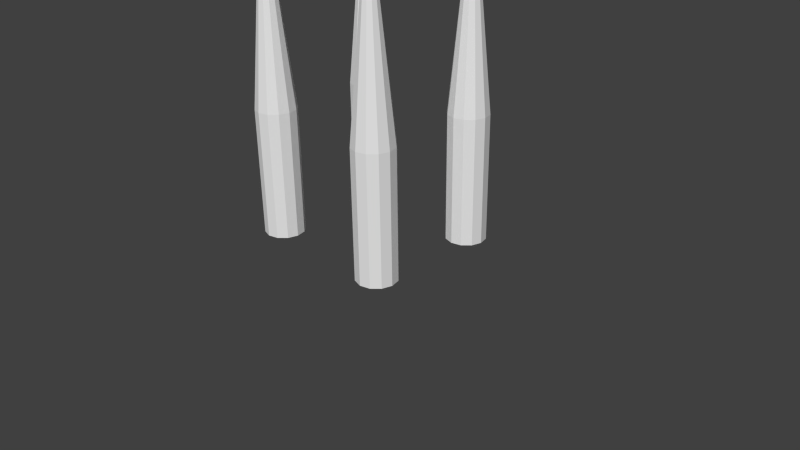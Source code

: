 # Source: GroundExplosion.blend  (saved by Blender 2.76.0; exported with 4.5.12 LTS)
import bpy
from mathutils import Matrix  # noqa: F401  (used for matrix-valued properties, if any)

bpy.ops.wm.read_factory_settings(use_empty=True)
scene = bpy.context.scene
scene.name = 'Scene'

# ---- collections
col_collection_1 = bpy.data.collections.new('Collection 1'); scene.collection.children.link(col_collection_1)

# ---- world
world_world = bpy.data.worlds.new('World'); scene.world = world_world
world_world.color = (0.05088, 0.05088, 0.05088)
world_world.use_sun_shadow = False
world_world.sun_shadow_jitter_overblur = 0.0
world_world.cycles.sampling_method = 'MANUAL'
world_world.cycles.sample_map_resolution = 256

# ---- cameras
cam_camera = bpy.data.cameras.new('Camera')
cam_camera.clip_end = 100.0
cam_camera.lens = 35.0
cam_camera.sensor_width = 32.0
cam_camera.sensor_height = 18.0
cam_camera.ortho_scale = 7.314
cam_camera.dof.focus_distance = 0.0
cam_camera.dof.aperture_fstop = 128.0

# ---- meshes
me_cylinder = bpy.data.meshes.new('Cylinder')
me_cylinder.from_pydata([(1.438, -0.8026, 2.012), (1.651, -0.8597, 2.012), (1.807, -1.016, 2.012), (1.864, -1.229, 2.012), (1.807, -1.442, 2.012), (1.651, -1.598, 2.012), (1.438, -1.656, 2.012), (1.438, -1.229, 6.304), (1.224, -1.598, 2.012), (1.068, -1.442, 2.012), (1.011, -1.229, 2.012), (1.068, -1.016, 2.012), (1.224, -0.8597, 2.012), (-1.438, -0.8026, 2.012), (-1.224, -0.8597, 2.012), (-1.068, -1.016, 2.012), (-1.011, -1.229, 2.012), (-1.068, -1.442, 2.012), (-1.224, -1.598, 2.012), (-1.438, -1.656, 2.012), (-1.438, -1.229, 6.304), (-1.651, -1.598, 2.012), (-1.807, -1.442, 2.012), (-1.864, -1.229, 2.012), (-1.807, -1.016, 2.012), (-1.651, -0.8597, 2.012), (1.438, 1.656, 2.012), (1.651, 1.598, 2.012), (1.807, 1.442, 2.012), (1.864, 1.229, 2.012), (1.807, 1.016, 2.012), (1.651, 0.8597, 2.012), (1.438, 0.8026, 2.012), (1.438, 1.229, 6.304), (1.224, 0.8597, 2.012), (1.068, 1.016, 2.012), (1.011, 1.229, 2.012), (1.068, 1.442, 2.012), (1.224, 1.598, 2.012), (-1.438, 1.656, 2.012), (-1.224, 1.598, 2.012), (-1.068, 1.442, 2.012), (-1.011, 1.229, 2.012), (-1.068, 1.016, 2.012), (-1.224, 0.8597, 2.012), (-1.438, 0.8026, 2.012), (-1.438, 1.229, 6.304), (-1.651, 0.8597, 2.012), (-1.807, 1.016, 2.012), (-1.864, 1.229, 2.012), (-1.807, 1.442, 2.012), (-1.651, 1.598, 2.012), (1.438, -0.8026, -0.6597), (1.651, -0.8597, -0.6597), (1.807, -1.016, -0.6597), (1.864, -1.229, -0.6597), (1.807, -1.442, -0.6597), (1.651, -1.598, -0.6597), (1.438, -1.656, -0.6597), (1.224, -1.598, -0.6597), (1.068, -1.442, -0.6597), (1.011, -1.229, -0.6597), (1.068, -1.016, -0.6597), (1.224, -0.8597, -0.6597), (-1.438, -0.8026, -0.6597), (-1.224, -0.8597, -0.6597), (-1.068, -1.016, -0.6597), (-1.011, -1.229, -0.6597), (-1.068, -1.442, -0.6597), (-1.224, -1.598, -0.6597), (-1.438, -1.656, -0.6597), (-1.651, -1.598, -0.6597), (-1.807, -1.442, -0.6597), (-1.864, -1.229, -0.6597), (-1.807, -1.016, -0.6597), (-1.651, -0.8597, -0.6597), (1.438, 1.656, -0.6597), (1.651, 1.598, -0.6597), (1.807, 1.442, -0.6597), (1.864, 1.229, -0.6597), (1.807, 1.016, -0.6597), (1.651, 0.8597, -0.6597), (1.438, 0.8026, -0.6597), (1.224, 0.8597, -0.6597), (1.068, 1.016, -0.6597), (1.011, 1.229, -0.6597), (1.068, 1.442, -0.6597), (1.224, 1.598, -0.6597), (-1.438, 1.656, -0.6597), (-1.224, 1.598, -0.6597), (-1.068, 1.442, -0.6597), (-1.011, 1.229, -0.6597), (-1.068, 1.016, -0.6597), (-1.224, 0.8597, -0.6597), (-1.438, 0.8026, -0.6597), (-1.651, 0.8597, -0.6597), (-1.807, 1.016, -0.6597), (-1.864, 1.229, -0.6597), (-1.807, 1.442, -0.6597), (-1.651, 1.598, -0.6597)], [], [(11, 7, 12), (0, 7, 1), (10, 7, 11), (9, 7, 10), (8, 7, 9), (6, 7, 8), (5, 7, 6), (4, 7, 5), (3, 7, 4), (2, 7, 3), (12, 7, 0), (1, 7, 2), (24, 20, 25), (13, 20, 14), (23, 20, 24), (22, 20, 23), (21, 20, 22), (19, 20, 21), (18, 20, 19), (17, 20, 18), (16, 20, 17), (15, 20, 16), (25, 20, 13), (14, 20, 15), (37, 33, 38), (26, 33, 27), (36, 33, 37), (35, 33, 36), (34, 33, 35), (32, 33, 34), (31, 33, 32), (30, 33, 31), (29, 33, 30), (28, 33, 29), (38, 33, 26), (27, 33, 28), (50, 46, 51), (39, 46, 40), (49, 46, 50), (48, 46, 49), (47, 46, 48), (45, 46, 47), (44, 46, 45), (43, 46, 44), (42, 46, 43), (41, 46, 42), (51, 46, 39), (40, 46, 41), (19, 21, 71, 70), (49, 50, 98, 97), (42, 43, 92, 91), (35, 36, 85, 84), (28, 29, 79, 78), (21, 22, 72, 71), (0, 1, 53, 52), (50, 51, 99, 98), (14, 15, 66, 65), (43, 44, 93, 92), (6, 8, 59, 58), (36, 37, 86, 85), (51, 39, 88, 99), (29, 30, 80, 79), (22, 23, 73, 72), (15, 16, 67, 66), (44, 45, 94, 93), (8, 9, 60, 59), (37, 38, 87, 86), (1, 2, 54, 53), (30, 31, 81, 80), (23, 24, 74, 73), (38, 26, 76, 87), (16, 17, 68, 67), (9, 10, 61, 60), (39, 40, 89, 88), (2, 3, 55, 54), (31, 32, 82, 81), (45, 47, 95, 94), (24, 25, 75, 74), (17, 18, 69, 68), (10, 11, 62, 61), (25, 13, 64, 75), (3, 4, 56, 55), (47, 48, 96, 95), (26, 27, 77, 76), (40, 41, 90, 89), (18, 19, 70, 69), (32, 34, 83, 82), (11, 12, 63, 62), (4, 5, 57, 56), (48, 49, 97, 96), (12, 0, 52, 63), (41, 42, 91, 90), (34, 35, 84, 83), (13, 14, 65, 64), (27, 28, 78, 77), (5, 6, 58, 57)])
_uv = me_cylinder.uv_layers.new(name='UVMap')
_uv.uv.foreach_set('vector', [0.8936, 0.000296, 0.8936, 0.4462, 0.8708, 0.00088, 0.848, 0.00263, 0.8936, 0.4462, 0.8254, 0.005542, 0.2612, 0.007286, 0.3407, 0.446, 0.2389, 0.01193, 0.2838, 0.003795, 0.3407, 0.446, 0.2612, 0.007286, 0.3065, 0.001464, 0.3407, 0.446, 0.2838, 0.003795, 0.3293, 0.000296, 0.3407, 0.446, 0.3065, 0.001464, 0.3521, 0.0002961, 0.3407, 0.446, 0.3293, 0.000296, 0.3749, 0.001464, 0.3407, 0.446, 0.3521, 0.0002961, 0.3976, 0.003796, 0.3407, 0.446, 0.3749, 0.001464, 0.4201, 0.007286, 0.3407, 0.446, 0.3976, 0.003796, 0.8708, 0.00088, 0.8936, 0.4462, 0.848, 0.00263, 0.4425, 0.01193, 0.3407, 0.446, 0.4201, 0.007286, 0.8248, 0.03716, 0.6473, 0.4462, 0.8036, 0.02861, 0.782, 0.02116, 0.6473, 0.4462, 0.7601, 0.01482, 0.846, 0.452, 0.9142, 0.8927, 0.8236, 0.4561, 0.8687, 0.4491, 0.9142, 0.8927, 0.846, 0.452, 0.8914, 0.4474, 0.9142, 0.8927, 0.8687, 0.4491, 0.9142, 0.4468, 0.9142, 0.8927, 0.8914, 0.4474, 0.6701, 0.00088, 0.6473, 0.4462, 0.6473, 0.000296, 0.6928, 0.00263, 0.6473, 0.4462, 0.6701, 0.00088, 0.7155, 0.005542, 0.6473, 0.4462, 0.6928, 0.00263, 0.7379, 0.009609, 0.6473, 0.4462, 0.7155, 0.005542, 0.8036, 0.02861, 0.6473, 0.4462, 0.782, 0.02116, 0.7601, 0.01482, 0.6473, 0.4462, 0.7379, 0.009609, 0.983, 0.452, 0.9148, 0.8927, 0.9604, 0.4491, 0.9376, 0.4474, 0.9148, 0.8927, 0.9148, 0.4468, 0.4654, 0.007286, 0.5449, 0.446, 0.4431, 0.01193, 0.488, 0.003795, 0.5449, 0.446, 0.4654, 0.007286, 0.5107, 0.001464, 0.5449, 0.446, 0.488, 0.003795, 0.5335, 0.000296, 0.5449, 0.446, 0.5107, 0.001464, 0.5563, 0.0002961, 0.5449, 0.446, 0.5335, 0.000296, 0.5791, 0.001464, 0.5449, 0.446, 0.5563, 0.0002961, 0.6018, 0.003796, 0.5449, 0.446, 0.5791, 0.001464, 0.6243, 0.007286, 0.5449, 0.446, 0.6018, 0.003796, 0.9604, 0.4491, 0.9148, 0.8927, 0.9376, 0.4474, 0.6467, 0.01193, 0.5449, 0.446, 0.6243, 0.007286, 0.917, 0.000296, 0.917, 0.4462, 0.8942, 0.00088, 0.2187, 0.05744, 0.000296, 0.4462, 0.1985, 0.04678, 0.02311, 0.00088, 0.000296, 0.4462, 0.000296, 0.000296, 0.04586, 0.00263, 0.000296, 0.4462, 0.02311, 0.00088, 0.0685, 0.005542, 0.000296, 0.4462, 0.04586, 0.00263, 0.09095, 0.009609, 0.000296, 0.4462, 0.0685, 0.005542, 0.1132, 0.01482, 0.000296, 0.4462, 0.09095, 0.009609, 0.1351, 0.02116, 0.000296, 0.4462, 0.1132, 0.01482, 0.1567, 0.02861, 0.000296, 0.4462, 0.1351, 0.02116, 0.1778, 0.03716, 0.000296, 0.4462, 0.1567, 0.02861, 0.2383, 0.06912, 0.000296, 0.4462, 0.2187, 0.05744, 0.1985, 0.04678, 0.000296, 0.4462, 0.1778, 0.03716, 0.823, 0.7229, 0.8002, 0.7229, 0.8002, 0.4468, 0.823, 0.4468, 0.04594, 0.9997, 0.02312, 0.9997, 0.02312, 0.7235, 0.04594, 0.7235, 0.1829, 0.9997, 0.16, 0.9997, 0.16, 0.7235, 0.1829, 0.7235, 0.3888, 0.7229, 0.366, 0.7229, 0.366, 0.4468, 0.3888, 0.4468, 0.5257, 0.7229, 0.5029, 0.7229, 0.5029, 0.4468, 0.5257, 0.4468, 0.8002, 0.7229, 0.7774, 0.7229, 0.7774, 0.4468, 0.8002, 0.4468, 0.02312, 0.7229, 0.0002968, 0.7229, 0.000296, 0.4468, 0.02312, 0.4468, 0.02312, 0.9997, 0.0002965, 0.9997, 0.000296, 0.7235, 0.02312, 0.7235, 0.6633, 0.7229, 0.6404, 0.7229, 0.6404, 0.4468, 0.6633, 0.4468, 0.16, 0.9997, 0.1372, 0.9997, 0.1372, 0.7235, 0.16, 0.7235, 0.16, 0.7229, 0.1372, 0.7229, 0.1372, 0.4468, 0.16, 0.4468, 0.366, 0.7229, 0.3432, 0.7229, 0.3432, 0.4468, 0.366, 0.4468, 0.2741, 0.9997, 0.2513, 0.9997, 0.2513, 0.7235, 0.2741, 0.7235, 0.5029, 0.7229, 0.4801, 0.7229, 0.4801, 0.4468, 0.5029, 0.4468, 0.7774, 0.7229, 0.7545, 0.7229, 0.7545, 0.4468, 0.7774, 0.4468, 0.6404, 0.7229, 0.6176, 0.7229, 0.6176, 0.4468, 0.6404, 0.4468, 0.1372, 0.9997, 0.1144, 0.9997, 0.1144, 0.7235, 0.1372, 0.7235, 0.1372, 0.7229, 0.1144, 0.7229, 0.1144, 0.4468, 0.1372, 0.4468, 0.3432, 0.7229, 0.3204, 0.7229, 0.3204, 0.4468, 0.3432, 0.4468, 0.2741, 0.7229, 0.2513, 0.7229, 0.2513, 0.4468, 0.2741, 0.4468, 0.4801, 0.7229, 0.4573, 0.7229, 0.4573, 0.4468, 0.4801, 0.4468, 0.7545, 0.7229, 0.7317, 0.7229, 0.7317, 0.4468, 0.7545, 0.4468, 0.3204, 0.7229, 0.2975, 0.7229, 0.2975, 0.4468, 0.3204, 0.4468, 0.6176, 0.7229, 0.5948, 0.7229, 0.5948, 0.4468, 0.6176, 0.4468, 0.1144, 0.7229, 0.09158, 0.7229, 0.09158, 0.4468, 0.1144, 0.4468, 0.2513, 0.9997, 0.2285, 0.9997, 0.2285, 0.7235, 0.2513, 0.7235, 0.2513, 0.7229, 0.2285, 0.7229, 0.2285, 0.4468, 0.2513, 0.4468, 0.4573, 0.7229, 0.4345, 0.7229, 0.4345, 0.4468, 0.4573, 0.4468, 0.1144, 0.9997, 0.09158, 0.9997, 0.09158, 0.7235, 0.1144, 0.7235, 0.7317, 0.7229, 0.7089, 0.7229, 0.7089, 0.4468, 0.7317, 0.4468, 0.5948, 0.7229, 0.572, 0.7229, 0.572, 0.4468, 0.5948, 0.4468, 0.09158, 0.7229, 0.06876, 0.7229, 0.06876, 0.4468, 0.09158, 0.4468, 0.7089, 0.7229, 0.6861, 0.7229, 0.6861, 0.4468, 0.7089, 0.4468, 0.2285, 0.7229, 0.2057, 0.7229, 0.2057, 0.4468, 0.2285, 0.4468, 0.09158, 0.9997, 0.06876, 0.9997, 0.06876, 0.7235, 0.09158, 0.7235, 0.2975, 0.7229, 0.2747, 0.7229, 0.2747, 0.4468, 0.2975, 0.4468, 0.2285, 0.9997, 0.2057, 0.9997, 0.2057, 0.7235, 0.2285, 0.7235, 0.572, 0.7229, 0.5492, 0.7229, 0.5492, 0.4468, 0.572, 0.4468, 0.4345, 0.7229, 0.4116, 0.7229, 0.4116, 0.4468, 0.4345, 0.4468, 0.06876, 0.7229, 0.04594, 0.7229, 0.04594, 0.4468, 0.06876, 0.4468, 0.2057, 0.7229, 0.1829, 0.7229, 0.1829, 0.4468, 0.2057, 0.4468, 0.06876, 0.9997, 0.04594, 0.9997, 0.04594, 0.7235, 0.06876, 0.7235, 0.04594, 0.7229, 0.02312, 0.7229, 0.02312, 0.4468, 0.04594, 0.4468, 0.2057, 0.9997, 0.1829, 0.9997, 0.1829, 0.7235, 0.2057, 0.7235, 0.4116, 0.7229, 0.3888, 0.7229, 0.3888, 0.4468, 0.4116, 0.4468, 0.6861, 0.7229, 0.6633, 0.7229, 0.6633, 0.4468, 0.6861, 0.4468, 0.5486, 0.7229, 0.5257, 0.7229, 0.5257, 0.4468, 0.5486, 0.4468, 0.1829, 0.7229, 0.16, 0.7229, 0.16, 0.4468, 0.1829, 0.4468])
me_cylinder.use_remesh_preserve_volume = False
me_cylinder.use_remesh_preserve_attributes = False
me_cylinder.use_mirror_vertex_groups = False
me_cylinder.update()

# ---- objects
ob_cylinder = bpy.data.objects.new('Cylinder', me_cylinder)
ob_camera = bpy.data.objects.new('Camera', cam_camera)

# ---- transforms, parenting, visibility, modifiers, constraints
ob_cylinder.location = (0.01348, 0.0147, 0.7125)
ob_cylinder.scale = (0.6091, 0.6091, 0.6091)
ob_cylinder.lineart.crease_threshold = 0.0
ob_camera.location = (7.481, -6.508, 5.344)
ob_camera.rotation_euler = (1.109, 0.01082, 0.8149)
ob_camera.lock_rotations_4d = False
ob_camera.empty_display_type = 'ARROWS'
ob_camera.color = (0.0, 0.0, 0.0, 0.0)
ob_camera.display_type = 'WIRE'
ob_camera.lineart.crease_threshold = 0.0

# ---- collection membership
col_collection_1.objects.link(ob_cylinder)
col_collection_1.objects.link(ob_camera)

# ---- scene / render settings (as saved in the file)
scene.camera = ob_camera
scene.frame_start = 1; scene.frame_end = 250; scene.frame_set(1)
scene.render.engine = 'BLENDER_EEVEE_NEXT'
scene.render.resolution_percentage = 50
scene.render.dither_intensity = 0.0
scene.cycles.use_denoising = False
scene.cycles.samples = 10
scene.cycles.sampling_pattern = 'TABULATED_SOBOL'
scene.cycles.light_sampling_threshold = 0.0
scene.cycles.use_adaptive_sampling = False
scene.cycles.use_light_tree = False
scene.cycles.blur_glossy = 0.0
scene.cycles.pixel_filter_type = 'GAUSSIAN'
scene.cycles.sample_clamp_indirect = 0.0
scene.view_settings.view_transform = 'Standard'
bpy.context.view_layer.update()

# ---- added for rendering (the .blend has no usable light): sun
light_auto_sun = bpy.data.lights.new('AutoSun', 'SUN')
light_auto_sun.energy = 3.0
light_auto_sun.angle = 0.0523599
ob_auto_sun = bpy.data.objects.new('AutoSun', light_auto_sun)
scene.collection.objects.link(ob_auto_sun)
ob_auto_sun.rotation_euler = (0.872665, 0.174533, 0.523599)
bpy.context.view_layer.update()
